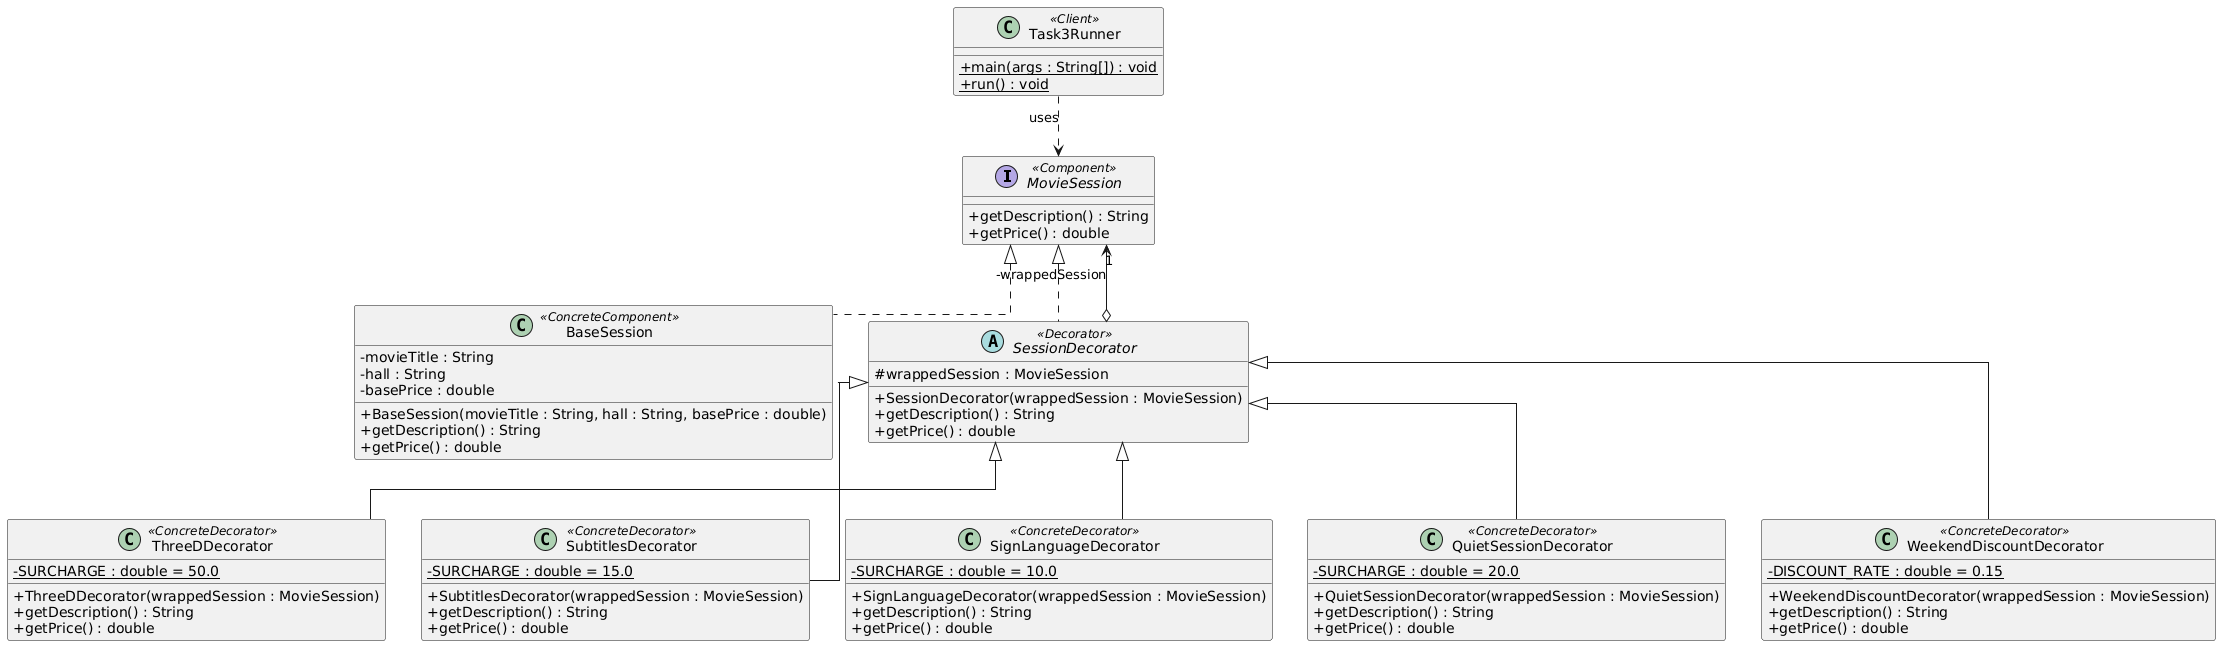

The diagram above was rendered by PlantUML. Its source (embedded in the PNG):
@startuml
skinparam classAttributeIconSize 0
skinparam linetype ortho

interface MovieSession <<Component>> {
  + getDescription() : String
  + getPrice() : double
}

class BaseSession <<ConcreteComponent>> {
  - movieTitle : String
  - hall : String
  - basePrice : double
  + BaseSession(movieTitle : String, hall : String, basePrice : double)
  + getDescription() : String
  + getPrice() : double
}

abstract class SessionDecorator <<Decorator>> {
  # wrappedSession : MovieSession
  + SessionDecorator(wrappedSession : MovieSession)
  + getDescription() : String
  + getPrice() : double
}

class ThreeDDecorator <<ConcreteDecorator>> {
  - {static} SURCHARGE : double = 50.0
  + ThreeDDecorator(wrappedSession : MovieSession)
  + getDescription() : String
  + getPrice() : double
}

class SubtitlesDecorator <<ConcreteDecorator>> {
  - {static} SURCHARGE : double = 15.0
  + SubtitlesDecorator(wrappedSession : MovieSession)
  + getDescription() : String
  + getPrice() : double
}

class SignLanguageDecorator <<ConcreteDecorator>> {
  - {static} SURCHARGE : double = 10.0
  + SignLanguageDecorator(wrappedSession : MovieSession)
  + getDescription() : String
  + getPrice() : double
}

class QuietSessionDecorator <<ConcreteDecorator>> {
  - {static} SURCHARGE : double = 20.0
  + QuietSessionDecorator(wrappedSession : MovieSession)
  + getDescription() : String
  + getPrice() : double
}

class WeekendDiscountDecorator <<ConcreteDecorator>> {
  - {static} DISCOUNT_RATE : double = 0.15
  + WeekendDiscountDecorator(wrappedSession : MovieSession)
  + getDescription() : String
  + getPrice() : double
}

class Task3Runner <<Client>> {
  + {static} main(args : String[]) : void
  + {static} run() : void
}

MovieSession <|.. BaseSession
MovieSession <|.. SessionDecorator
SessionDecorator o--> "1" MovieSession : -wrappedSession

SessionDecorator <|-- ThreeDDecorator
SessionDecorator <|-- SubtitlesDecorator
SessionDecorator <|-- SignLanguageDecorator
SessionDecorator <|-- QuietSessionDecorator
SessionDecorator <|-- WeekendDiscountDecorator

Task3Runner ..> MovieSession : uses
@enduml